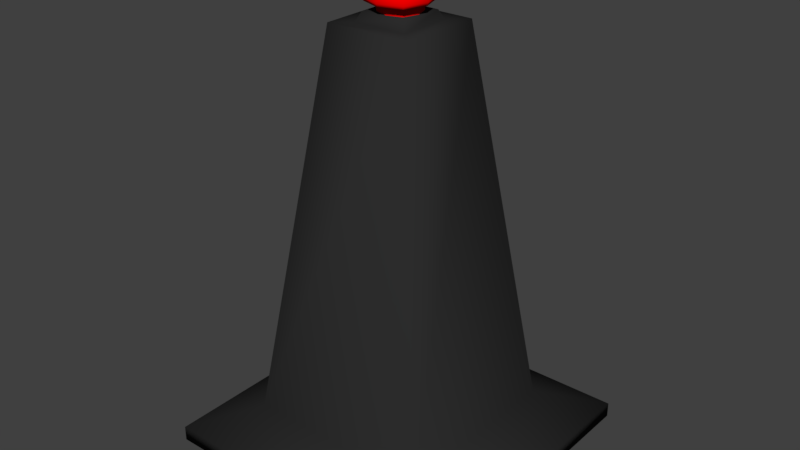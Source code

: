 # Source: Button.blend  (saved by Blender 2.79.0; exported with 4.5.12 LTS)
import bpy
from mathutils import Matrix  # noqa: F401  (used for matrix-valued properties, if any)

bpy.ops.wm.read_factory_settings(use_empty=True)
scene = bpy.context.scene
scene.name = 'Scene'

# ---- collections
col_collection_1 = bpy.data.collections.new('Collection 1'); scene.collection.children.link(col_collection_1)

# ---- materials (node trees are filled in below, after node groups)
mat_stand = bpy.data.materials.new('Stand')
mat_stand.alpha_threshold = 0.0
mat_stand.use_transparent_shadow = False
mat_stand.diffuse_color = (0.02539, 0.02539, 0.02539, 1.0)
mat_stand.roughness = 0.5
mat_stand.specular_intensity = 0.0
mat_stand.line_color = (0.0, 0.0, 0.0, 1.0)
mat_button = bpy.data.materials.new('Button')
mat_button.alpha_threshold = 0.0
mat_button.use_transparent_shadow = False
mat_button.diffuse_color = (0.8875, 0.0, 0.0, 1.0)
mat_button.roughness = 0.5
mat_button.specular_intensity = 0.0

# ---- material node trees

# ---- world
world_world = bpy.data.worlds.new('World'); scene.world = world_world
world_world.color = (0.05088, 0.05088, 0.05088)
world_world.use_sun_shadow = False
world_world.sun_shadow_jitter_overblur = 0.0
world_world.cycles.sampling_method = 'MANUAL'

# ---- meshes
me_cube_001 = bpy.data.meshes.new('Cube.001')
me_cube_001.from_pydata([(0.06719, 0.06719, 0.9523), (0.06719, -0.06719, 0.9523), (-0.06719, 0.06719, 0.9523), (-0.06719, -0.06719, 0.9523), (0.0686, 0.06831, 0.9776), (0.0686, -0.06841, 0.9776), (-0.06812, 0.06831, 0.9776), (-0.06812, -0.06841, 0.9776), (0.04521, 0.0438, 1.007), (0.04521, -0.04431, 1.007), (-0.0429, 0.0438, 1.007), (-0.0429, -0.04431, 1.007), (0.09046, -1.985e-07, 0.9523), (-1.107e-07, 0.09046, 0.9523), (-1.816e-07, -0.09047, 0.9523), (-0.09047, -1.394e-07, 0.9523), (0.08955, -5.267e-05, 0.9777), (0.0002392, 0.08926, 0.9777), (0.0002392, -0.08936, 0.9777), (-0.08907, -5.261e-05, 0.9777), (0.07139, 0.07137, 0.9623), (0.07139, -0.07138, 0.9623), (-0.07135, -0.07138, 0.9623), (-0.07135, 0.07137, 0.9623), (0.04962, -0.0002544, 1.009), (0.00116, 0.04821, 1.009), (0.00116, -0.04872, 1.009), (-0.0473, -0.0002544, 1.009), (-0.05688, -0.05802, 0.9932), (-0.05688, 0.05761, 0.9932), (0.05875, 0.05761, 0.9932), (0.05875, -0.05802, 0.9932), (0.0751, -0.000206, 0.9934), (0.0009388, -0.07437, 0.9934), (0.0009388, 0.07396, 0.9934), (0.001178, -0.0002585, 1.013), (1.823e-05, -0.09393, 0.9623), (1.83e-05, 0.09392, 0.9623), (-0.09391, -4.174e-06, 0.9623), (-0.07322, -0.000206, 0.9934), (0.09395, -4.236e-06, 0.9623), (0.04502, 0.04502, 0.9523), (0.04502, -0.04502, 0.9523), (-0.04502, 0.04502, 0.9523), (-0.04502, -0.04502, 0.9523), (0.06061, -1.892e-07, 0.9523), (-1.227e-07, 0.06061, 0.9523), (-1.702e-07, -0.06062, 0.9523), (-0.06062, -1.495e-07, 0.9523), (0.04794, 0.04549, 0.9194), (0.04794, -0.04455, 0.9194), (-0.0421, 0.04549, 0.9194), (-0.0421, -0.04455, 0.9194), (0.06353, 0.0004704, 0.9194), (0.00292, 0.06109, 0.9194), (0.00292, -0.06014, 0.9194), (-0.0577, 0.0004704, 0.9194)], [], [(40, 20, 4, 16), (39, 28, 11, 27), (38, 22, 7, 19), (37, 23, 6, 17), (36, 21, 5, 18), (35, 27, 11, 26), (34, 29, 10, 25), (33, 31, 9, 26), (32, 30, 8, 24), (31, 32, 24, 9), (5, 16, 32, 31), (16, 4, 30, 32), (28, 33, 26, 11), (7, 18, 33, 28), (18, 5, 31, 33), (30, 34, 25, 8), (4, 17, 34, 30), (17, 6, 29, 34), (24, 35, 26, 9), (8, 25, 35, 24), (25, 10, 27, 35), (22, 36, 18, 7), (3, 14, 36, 22), (14, 1, 21, 36), (20, 37, 17, 4), (0, 13, 37, 20), (13, 2, 23, 37), (23, 38, 19, 6), (2, 15, 38, 23), (15, 3, 22, 38), (29, 39, 27, 10), (6, 19, 39, 29), (19, 7, 28, 39), (21, 40, 16, 5), (1, 12, 40, 21), (12, 0, 20, 40), (14, 3, 44, 47), (1, 14, 47, 42), (12, 1, 42, 45), (0, 12, 45, 41), (15, 2, 43, 48), (3, 15, 48, 44), (2, 13, 46, 43), (13, 0, 41, 46), (44, 48, 56, 52), (46, 41, 49, 54), (48, 43, 51, 56), (43, 46, 54, 51), (42, 47, 55, 50), (41, 45, 53, 49), (47, 44, 52, 55), (45, 42, 50, 53)])
me_cube_001.polygons.foreach_set('use_smooth', [True] * 52)
me_cube_001.polygons.foreach_set('material_index', [1, 1, 1, 1, 1, 1, 1, 1, 1, 1, 1, 1, 1, 1, 1, 1, 1, 1, 1, 1, 1, 1, 1, 1, 1, 1, 1, 1, 1, 1, 1, 1, 1, 1, 1, 1, 1, 1, 1, 1, 1, 1, 1, 1, 1, 1, 1, 1, 1, 1, 1, 1])
me_cube_001.materials.append(mat_stand)
me_cube_001.materials.append(mat_button)
me_cube_001.use_remesh_preserve_volume = False
me_cube_001.use_remesh_preserve_attributes = False
me_cube_001.use_mirror_vertex_groups = False
me_cube_001.update()
me_cube = bpy.data.meshes.new('Cube')
me_cube.from_pydata([(0.4701, 0.4701, -0.4174), (0.4701, -0.4701, -0.4174), (-0.4701, -0.4701, -0.4174), (-0.4701, 0.4701, -0.4174), (0.4701, 0.4701, -0.3701), (0.4701, -0.4701, -0.3701), (-0.4701, -0.4701, -0.3701), (-0.4701, 0.4701, -0.3701), (0.2959, 0.2959, -0.3037), (0.2959, -0.2959, -0.3037), (-0.2959, 0.2959, -0.3037), (-0.2959, -0.2959, -0.3037), (0.1341, 0.1341, 0.8976), (0.1341, -0.1341, 0.8976), (-0.1341, 0.1341, 0.8976), (-0.1341, -0.1341, 0.8976), (0.0841, 0.0841, 0.8968), (0.0841, -0.0841, 0.8968), (-0.0841, 0.0841, 0.8968), (-0.0841, -0.0841, 0.8968), (0.07075, 0.07075, 0.9247), (0.07075, -0.07075, 0.9247), (-0.07075, 0.07075, 0.9247), (-0.07075, -0.07075, 0.9247)], [], [(0, 1, 2, 3), (7, 6, 11, 10), (0, 4, 5, 1), (1, 5, 6, 2), (2, 6, 7, 3), (4, 0, 3, 7), (10, 11, 15, 14), (4, 7, 10, 8), (6, 5, 9, 11), (5, 4, 8, 9), (15, 13, 17, 19), (8, 10, 14, 12), (11, 9, 13, 15), (9, 8, 12, 13), (13, 12, 16, 17), (14, 15, 19, 18), (12, 14, 18, 16), (17, 16, 20, 21), (18, 19, 23, 22), (16, 18, 22, 20), (19, 17, 21, 23), (20, 22, 23, 21)])
me_cube.polygons.foreach_set('use_smooth', [True] * 22)
me_cube.materials.append(mat_stand)
me_cube.use_remesh_preserve_volume = False
me_cube.use_remesh_preserve_attributes = False
me_cube.use_mirror_vertex_groups = False
me_cube.update()

# ---- objects
ob_button = bpy.data.objects.new('Button', me_cube_001)
ob_stand = bpy.data.objects.new('Stand', me_cube)

# ---- transforms, parenting, visibility, modifiers, constraints
ob_button.location = (0.0, 0.0, 0.4148)
ob_button.lock_rotations_4d = False
ob_button.empty_display_type = 'ARROWS'
ob_button.lineart.crease_threshold = 0.0
ob_stand.location = (0.0, 0.0, 0.4148)
ob_stand.lock_rotations_4d = False
ob_stand.empty_display_type = 'ARROWS'
ob_stand.lineart.crease_threshold = 0.0

# ---- collection membership
col_collection_1.objects.link(ob_button)
col_collection_1.objects.link(ob_stand)

# ---- scene / render settings (as saved in the file)
scene.frame_start = 1; scene.frame_end = 250; scene.frame_set(1)
scene.render.engine = 'BLENDER_EEVEE_NEXT'
scene.render.resolution_percentage = 50
scene.render.dither_intensity = 0.0
scene.cycles.use_denoising = False
scene.cycles.samples = 128
scene.cycles.sampling_pattern = 'TABULATED_SOBOL'
scene.cycles.use_adaptive_sampling = False
scene.cycles.use_light_tree = False
scene.cycles.blur_glossy = 0.0
scene.cycles.sample_clamp_indirect = 0.0
scene.view_settings.view_transform = 'Standard'
bpy.context.view_layer.update()

# ---- added for rendering (the .blend has no active camera and no usable light): camera, sun
cam_auto = bpy.data.cameras.new('AutoCamera')
cam_auto.lens = 50.0
cam_auto.sensor_width = 36.0
cam_auto.clip_end = 1000.0
ob_auto_camera = bpy.data.objects.new('AutoCamera', cam_auto)
scene.collection.objects.link(ob_auto_camera)
ob_auto_camera.location = (1.80702, -2.16843, 2.15829)
ob_auto_camera.rotation_euler = (1.09748, -7.21219e-08, 0.694738)
scene.camera = ob_auto_camera
light_auto_sun = bpy.data.lights.new('AutoSun', 'SUN')
light_auto_sun.energy = 3.0
light_auto_sun.angle = 0.0523599
ob_auto_sun = bpy.data.objects.new('AutoSun', light_auto_sun)
scene.collection.objects.link(ob_auto_sun)
ob_auto_sun.rotation_euler = (0.872665, 0.174533, 0.523599)
bpy.context.view_layer.update()
